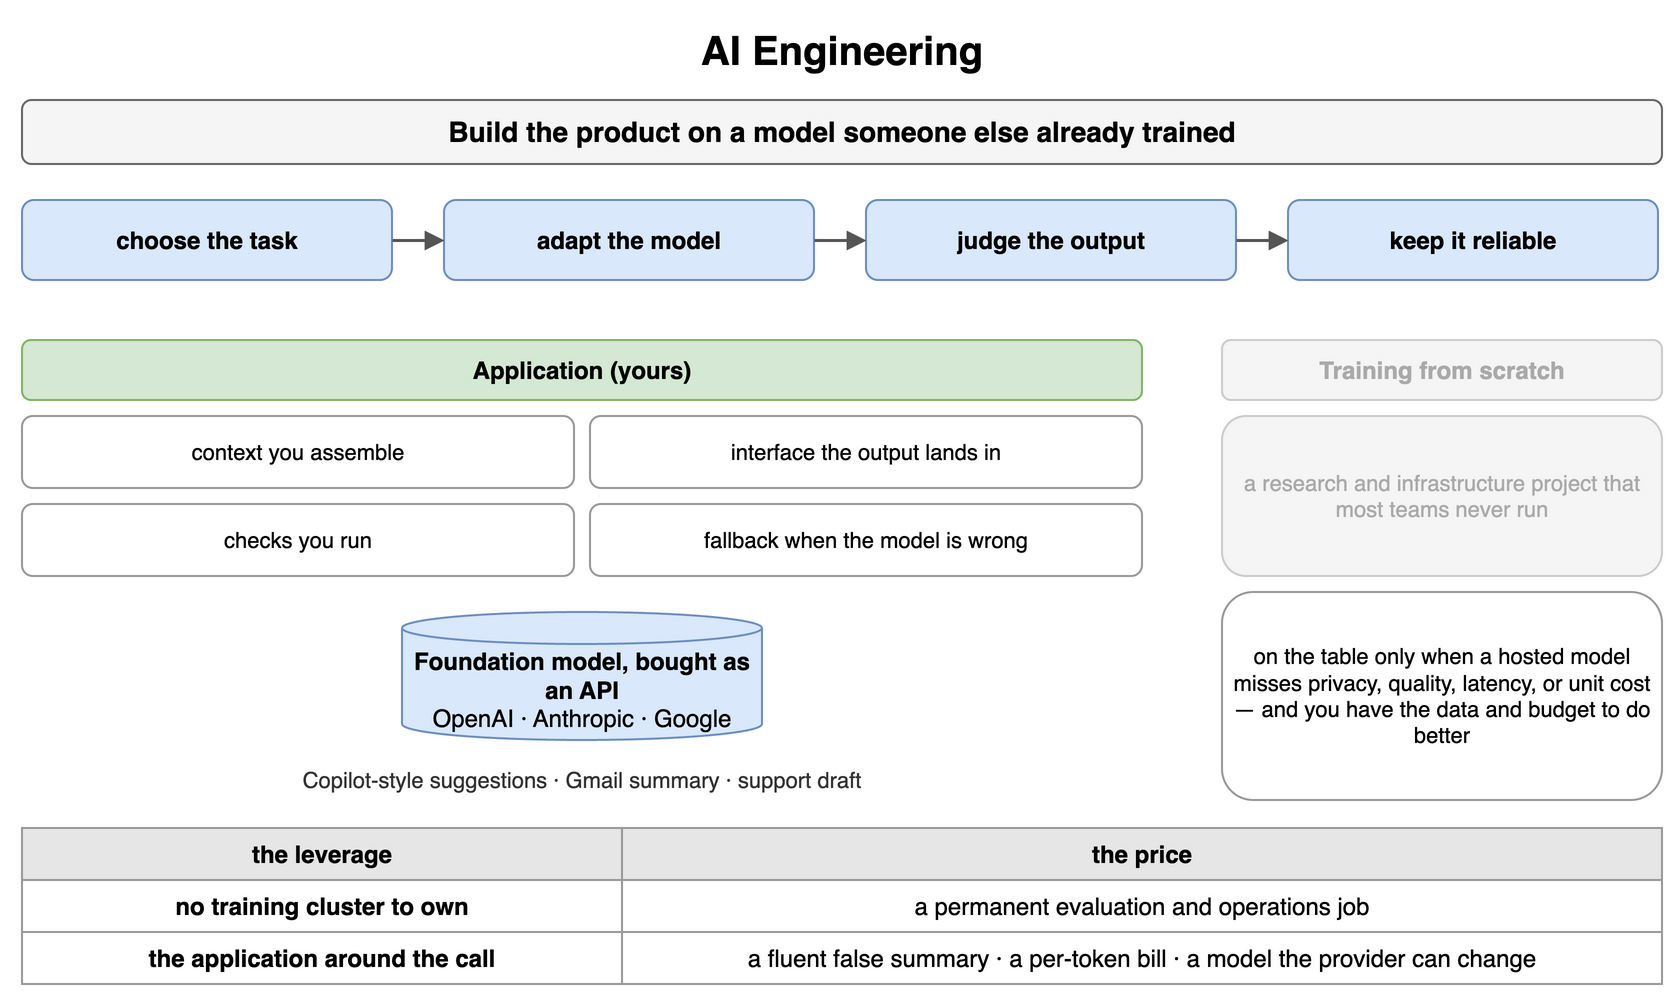

The diagram above was exported from draw.io. Its source (the exported page's mxGraphModel, read from the mxfile embedded in the PNG):
<mxGraphModel dx="900" dy="500" grid="1" gridSize="10" guides="1" tooltips="1" connect="1" arrows="1" fold="1" page="1" pageScale="1" pageWidth="900" pageHeight="500" math="0" shadow="0">
  <root>
    <mxCell id="0" />
    <mxCell id="1" parent="0" />
    <mxCell id="a1" value="AI Engineering" style="text;html=1;align=center;verticalAlign=middle;whiteSpace=wrap;fontSize=20;fontStyle=1;" vertex="1" parent="1">
      <mxGeometry x="40" y="10" width="820" height="30" as="geometry" />
    </mxCell>
    <mxCell id="a2" value="Build the product on a model someone else already trained" style="rounded=1;whiteSpace=wrap;html=1;fillColor=#f5f5f5;strokeColor=#666666;fontStyle=1;fontSize=14;" vertex="1" parent="1">
      <mxGeometry x="40" y="50" width="820" height="32" as="geometry" />
    </mxCell>
    <mxCell id="a3" value="choose the task" style="rounded=1;whiteSpace=wrap;html=1;fillColor=#dae8fc;strokeColor=#6c8ebf;fontSize=12;align=center;fontStyle=1;" vertex="1" parent="1">
      <mxGeometry x="40" y="100" width="185" height="40" as="geometry" />
    </mxCell>
    <mxCell id="a4" value="adapt the model" style="rounded=1;whiteSpace=wrap;html=1;fillColor=#dae8fc;strokeColor=#6c8ebf;fontSize=12;align=center;fontStyle=1;" vertex="1" parent="1">
      <mxGeometry x="251" y="100" width="185" height="40" as="geometry" />
    </mxCell>
    <mxCell id="a5" value="judge the output" style="rounded=1;whiteSpace=wrap;html=1;fillColor=#dae8fc;strokeColor=#6c8ebf;fontSize=12;align=center;fontStyle=1;" vertex="1" parent="1">
      <mxGeometry x="462" y="100" width="185" height="40" as="geometry" />
    </mxCell>
    <mxCell id="a6" value="keep it reliable" style="rounded=1;whiteSpace=wrap;html=1;fillColor=#dae8fc;strokeColor=#6c8ebf;fontSize=12;align=center;fontStyle=1;" vertex="1" parent="1">
      <mxGeometry x="673" y="100" width="185" height="40" as="geometry" />
    </mxCell>
    <mxCell id="a7" value="" style="endArrow=block;endSize=6;html=1;strokeWidth=1.5;strokeColor=#555555;fontSize=11;labelBackgroundColor=#ffffff;" edge="1" parent="1" source="a3" target="a4">
      <mxGeometry relative="1" as="geometry" />
    </mxCell>
    <mxCell id="a8" value="" style="endArrow=block;endSize=6;html=1;strokeWidth=1.5;strokeColor=#555555;fontSize=11;labelBackgroundColor=#ffffff;" edge="1" parent="1" source="a4" target="a5">
      <mxGeometry relative="1" as="geometry" />
    </mxCell>
    <mxCell id="a9" value="" style="endArrow=block;endSize=6;html=1;strokeWidth=1.5;strokeColor=#555555;fontSize=11;labelBackgroundColor=#ffffff;" edge="1" parent="1" source="a5" target="a6">
      <mxGeometry relative="1" as="geometry" />
    </mxCell>
    <mxCell id="a10" value="Application (yours)" style="rounded=1;whiteSpace=wrap;html=1;fillColor=#d5e8d4;strokeColor=#82b366;fontSize=12;align=center;fontStyle=1;" vertex="1" parent="1">
      <mxGeometry x="40" y="170" width="560" height="30" as="geometry" />
    </mxCell>
    <mxCell id="a11" value="context you assemble" style="rounded=1;whiteSpace=wrap;html=1;fillColor=#ffffff;strokeColor=#999999;fontSize=11;align=center;" vertex="1" parent="1">
      <mxGeometry x="40" y="208" width="276" height="36" as="geometry" />
    </mxCell>
    <mxCell id="a12" value="interface the output lands in" style="rounded=1;whiteSpace=wrap;html=1;fillColor=#ffffff;strokeColor=#999999;fontSize=11;align=center;" vertex="1" parent="1">
      <mxGeometry x="324" y="208" width="276" height="36" as="geometry" />
    </mxCell>
    <mxCell id="a13" value="checks you run" style="rounded=1;whiteSpace=wrap;html=1;fillColor=#ffffff;strokeColor=#999999;fontSize=11;align=center;" vertex="1" parent="1">
      <mxGeometry x="40" y="252" width="276" height="36" as="geometry" />
    </mxCell>
    <mxCell id="a14" value="fallback when the model is wrong" style="rounded=1;whiteSpace=wrap;html=1;fillColor=#ffffff;strokeColor=#999999;fontSize=11;align=center;" vertex="1" parent="1">
      <mxGeometry x="324" y="252" width="276" height="36" as="geometry" />
    </mxCell>
    <mxCell id="a15" value="Foundation model, bought as an API&lt;br&gt;&lt;span style='font-weight:normal'&gt;OpenAI · Anthropic · Google&lt;/span&gt;" style="shape=cylinder3;whiteSpace=wrap;html=1;boundedLbl=1;backgroundOutline=1;size=8;fillColor=#dae8fc;strokeColor=#6c8ebf;fontStyle=1;fontSize=12;" vertex="1" parent="1">
      <mxGeometry x="230" y="306" width="180" height="64" as="geometry" />
    </mxCell>
    <mxCell id="a16" value="Copilot-style suggestions · Gmail summary · support draft" style="text;html=1;whiteSpace=wrap;fontSize=11;align=center;verticalAlign=middle;fontSize=11;fontColor=#333333;" vertex="1" parent="1">
      <mxGeometry x="40" y="380" width="560" height="20" as="geometry" />
    </mxCell>
    <mxCell id="a17" value="Training from scratch" style="rounded=1;whiteSpace=wrap;html=1;fillColor=#f5f5f5;strokeColor=#cccccc;fontSize=12;align=center;fontStyle=1;fontColor=#aaaaaa;" vertex="1" parent="1">
      <mxGeometry x="640" y="170" width="220" height="30" as="geometry" />
    </mxCell>
    <mxCell id="a18" value="a research and infrastructure project that most teams never run" style="rounded=1;whiteSpace=wrap;html=1;fillColor=#f5f5f5;strokeColor=#cccccc;fontSize=11;align=center;fontColor=#aaaaaa;" vertex="1" parent="1">
      <mxGeometry x="640" y="208" width="220" height="80" as="geometry" />
    </mxCell>
    <mxCell id="a19" value="on the table only when a hosted model misses privacy, quality, latency, or unit cost — and you have the data and budget to do better" style="rounded=1;whiteSpace=wrap;html=1;fillColor=#ffffff;strokeColor=#999999;fontSize=11;align=center;" vertex="1" parent="1">
      <mxGeometry x="640" y="296" width="220" height="104" as="geometry" />
    </mxCell>
    <mxCell id="a20" value="the leverage" style="whiteSpace=wrap;html=1;fillColor=#e6e6e6;strokeColor=#999999;fontStyle=1;fontSize=12;" vertex="1" parent="1">
      <mxGeometry x="40" y="414" width="300" height="26" as="geometry" />
    </mxCell>
    <mxCell id="a21" value="the price" style="whiteSpace=wrap;html=1;fillColor=#e6e6e6;strokeColor=#999999;fontStyle=1;fontSize=12;" vertex="1" parent="1">
      <mxGeometry x="340" y="414" width="520" height="26" as="geometry" />
    </mxCell>
    <mxCell id="a22" value="no training cluster to own" style="whiteSpace=wrap;html=1;strokeColor=#999999;fontSize=12;fillColor=#ffffff;fontStyle=1;" vertex="1" parent="1">
      <mxGeometry x="40" y="440" width="300" height="26" as="geometry" />
    </mxCell>
    <mxCell id="a23" value="a permanent evaluation and operations job" style="whiteSpace=wrap;html=1;strokeColor=#999999;fontSize=12;fillColor=#ffffff;" vertex="1" parent="1">
      <mxGeometry x="340" y="440" width="520" height="26" as="geometry" />
    </mxCell>
    <mxCell id="a24" value="the application around the call" style="whiteSpace=wrap;html=1;strokeColor=#999999;fontSize=12;fillColor=#ffffff;fontStyle=1;" vertex="1" parent="1">
      <mxGeometry x="40" y="466" width="300" height="26" as="geometry" />
    </mxCell>
    <mxCell id="a25" value="a fluent false summary · a per-token bill · a model the provider can change" style="whiteSpace=wrap;html=1;strokeColor=#999999;fontSize=12;fillColor=#ffffff;" vertex="1" parent="1">
      <mxGeometry x="340" y="466" width="520" height="26" as="geometry" />
    </mxCell>
  </root>
</mxGraphModel>